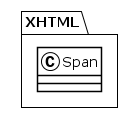

The diagram above was rendered by PlantUML. Its source (embedded in the PNG):
@startuml
!theme plain
package XHTML {
class Span {
}
}
@enduml